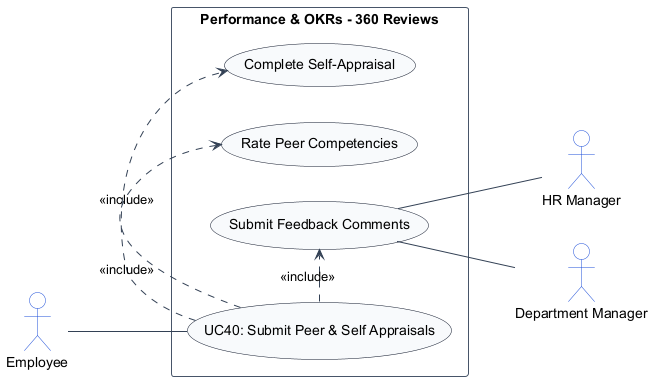

The diagram above was rendered by PlantUML. Its source (embedded in the PNG):
@startuml
left to right direction
skinparam shadowing false
skinparam packageStyle rectangle
skinparam actorStyle stickman

skinparam ArrowColor #334155
skinparam ActorBorderColor #1d4ed8
skinparam ActorBackgroundColor #ffffff
skinparam UsecaseBorderColor #0f172a
skinparam UsecaseBackgroundColor #f8fafc
skinparam RectangleBorderColor #475569
skinparam RectangleBackgroundColor #ffffff

actor "Employee" as Employee
actor "HR Manager" as HRManager
actor "Department Manager" as DepartmentManager

rectangle "Performance & OKRs - 360 Reviews" {
    usecase "UC40: Submit Peer & Self Appraisals" as UC_Main
    usecase "Complete Self-Appraisal" as UC_SelfApp
    usecase "Rate Peer Competencies" as UC_RatePeer
    usecase "Submit Feedback Comments" as UC_SubComments

    Employee -- UC_Main
    UC_Main .> UC_SelfApp : <<include>>
    UC_Main .> UC_RatePeer : <<include>>
    UC_Main .> UC_SubComments : <<include>>
    UC_SubComments -- HRManager
    UC_SubComments -- DepartmentManager
}
@enduml